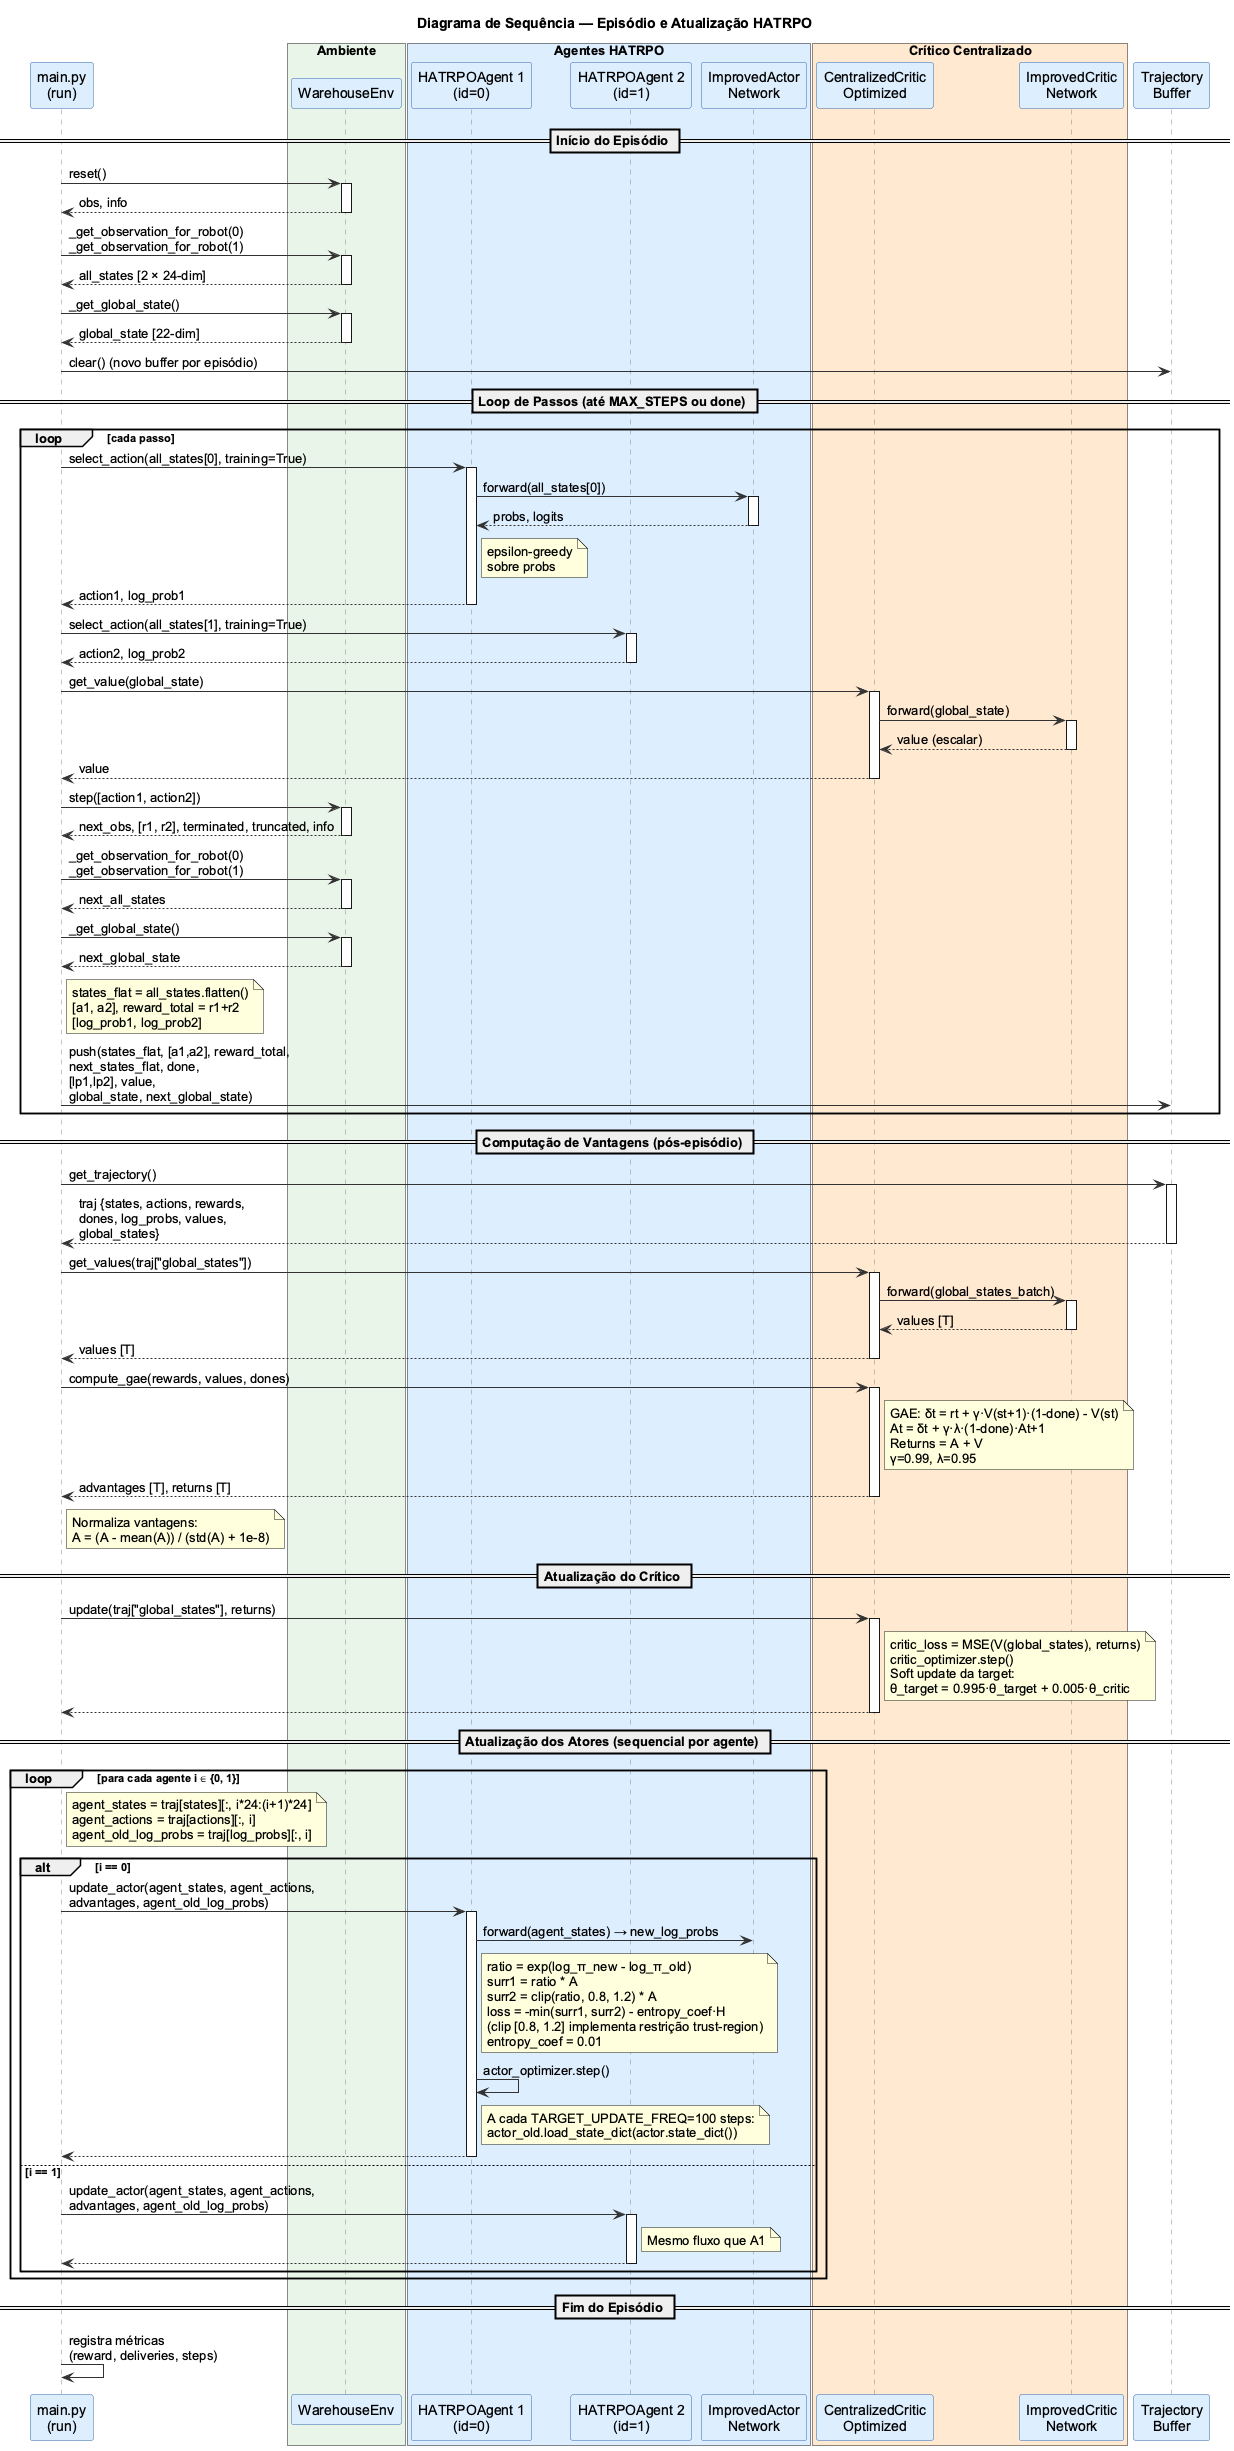

The diagram above was rendered by PlantUML. Its source (embedded in the PNG):
@startuml sequence_hatrpo
skinparam monochrome false
skinparam shadowing false
skinparam backgroundColor white
skinparam sequenceParticipantBackgroundColor #DDEEFF
skinparam sequenceParticipantBorderColor #3366AA
skinparam sequenceArrowColor #333333
skinparam sequenceLifeLineBorderColor #888888
skinparam defaultFontName Arial

title Diagrama de Sequência — Episódio e Atualização HATRPO

participant "main.py\n(run)" as Main

box "Ambiente" #E8F4E8
  participant "WarehouseEnv" as Env
end box

box "Agentes HATRPO" #DDEEFF
  participant "HATRPOAgent 1\n(id=0)" as A1
  participant "HATRPOAgent 2\n(id=1)" as A2
  participant "ImprovedActor\nNetwork" as Actor
end box

box "Crítico Centralizado" #FFE8D0
  participant "CentralizedCritic\nOptimized" as Critic
  participant "ImprovedCritic\nNetwork" as CriticNet
end box

participant "Trajectory\nBuffer" as Buf

== Início do Episódio ==

Main -> Env : reset()
activate Env
Env --> Main : obs, info
deactivate Env

Main -> Env : _get_observation_for_robot(0)\n_get_observation_for_robot(1)
activate Env
Env --> Main : all_states [2 × 24-dim]
deactivate Env

Main -> Env : _get_global_state()
activate Env
Env --> Main : global_state [22-dim]
deactivate Env

Main -> Buf : clear() (novo buffer por episódio)

== Loop de Passos (até MAX_STEPS ou done) ==

loop cada passo

  Main -> A1 : select_action(all_states[0], training=True)
  activate A1
  A1 -> Actor : forward(all_states[0])
  activate Actor
  Actor --> A1 : probs, logits
  deactivate Actor
  note right of A1 : epsilon-greedy\nsobre probs
  A1 --> Main : action1, log_prob1
  deactivate A1

  Main -> A2 : select_action(all_states[1], training=True)
  activate A2
  A2 --> Main : action2, log_prob2
  deactivate A2

  Main -> Critic : get_value(global_state)
  activate Critic
  Critic -> CriticNet : forward(global_state)
  activate CriticNet
  CriticNet --> Critic : value (escalar)
  deactivate CriticNet
  Critic --> Main : value
  deactivate Critic

  Main -> Env : step([action1, action2])
  activate Env
  Env --> Main : next_obs, [r1, r2], terminated, truncated, info
  deactivate Env

  Main -> Env : _get_observation_for_robot(0)\n_get_observation_for_robot(1)
  activate Env
  Env --> Main : next_all_states
  deactivate Env

  Main -> Env : _get_global_state()
  activate Env
  Env --> Main : next_global_state
  deactivate Env

  note right of Main
    states_flat = all_states.flatten()
    [a1, a2], reward_total = r1+r2
    [log_prob1, log_prob2]
  end note

  Main -> Buf : push(states_flat, [a1,a2], reward_total,\nnext_states_flat, done,\n[lp1,lp2], value,\nglobal_state, next_global_state)

end loop

== Computação de Vantagens (pós-episódio) ==

Main -> Buf : get_trajectory()
activate Buf
Buf --> Main : traj {states, actions, rewards,\ndones, log_probs, values,\nglobal_states}
deactivate Buf

Main -> Critic : get_values(traj["global_states"])
activate Critic
Critic -> CriticNet : forward(global_states_batch)
activate CriticNet
CriticNet --> Critic : values [T]
deactivate CriticNet
Critic --> Main : values [T]
deactivate Critic

Main -> Critic : compute_gae(rewards, values, dones)
activate Critic
note right of Critic
  GAE: δt = rt + γ·V(st+1)·(1-done) - V(st)
  At = δt + γ·λ·(1-done)·At+1
  Returns = A + V
  γ=0.99, λ=0.95
end note
Critic --> Main : advantages [T], returns [T]
deactivate Critic

note right of Main
  Normaliza vantagens:
  A = (A - mean(A)) / (std(A) + 1e-8)
end note

== Atualização do Crítico ==

Main -> Critic : update(traj["global_states"], returns)
activate Critic
note right of Critic
  critic_loss = MSE(V(global_states), returns)
  critic_optimizer.step()
  Soft update da target:
  θ_target = 0.995·θ_target + 0.005·θ_critic
end note
Critic --> Main
deactivate Critic

== Atualização dos Atores (sequencial por agente) ==

loop para cada agente i ∈ {0, 1}

  note right of Main
    agent_states = traj[states][:, i*24:(i+1)*24]
    agent_actions = traj[actions][:, i]
    agent_old_log_probs = traj[log_probs][:, i]
  end note

  alt i == 0
    Main -> A1 : update_actor(agent_states, agent_actions,\nadvantages, agent_old_log_probs)
    activate A1
    A1 -> Actor : forward(agent_states) → new_log_probs
    note right of A1
      ratio = exp(log_π_new - log_π_old)
      surr1 = ratio * A
      surr2 = clip(ratio, 0.8, 1.2) * A
      loss = -min(surr1, surr2) - entropy_coef·H
      (clip [0.8, 1.2] implementa restrição trust-region)
      entropy_coef = 0.01
    end note
    A1 -> A1 : actor_optimizer.step()
    note right of A1
      A cada TARGET_UPDATE_FREQ=100 steps:
      actor_old.load_state_dict(actor.state_dict())
    end note
    A1 --> Main
    deactivate A1
  else i == 1
    Main -> A2 : update_actor(agent_states, agent_actions,\nadvantages, agent_old_log_probs)
    activate A2
    note right of A2 : Mesmo fluxo que A1
    A2 --> Main
    deactivate A2
  end alt

end loop

== Fim do Episódio ==

Main -> Main : registra métricas\n(reward, deliveries, steps)

@enduml